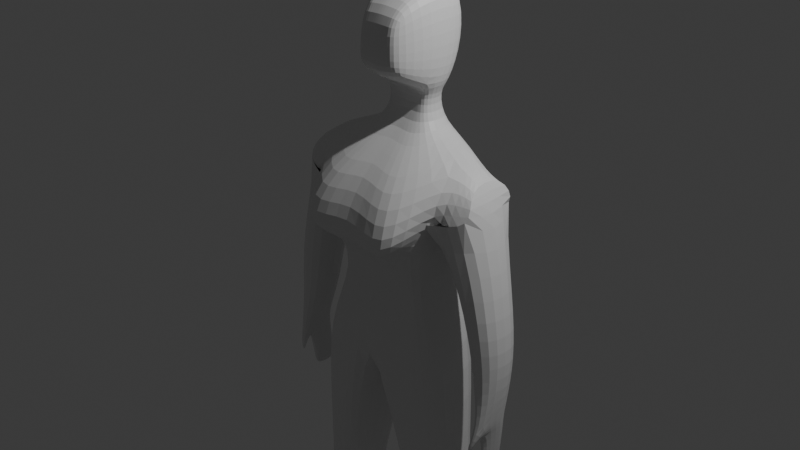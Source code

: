 # Source: FemalePedestrian.blend  (saved by Blender 4.0.36; exported with 4.5.12 LTS)
import bpy
from mathutils import Matrix  # noqa: F401  (used for matrix-valued properties, if any)

bpy.ops.wm.read_factory_settings(use_empty=True)
scene = bpy.context.scene
scene.name = 'Scene'

# ---- collections
col_collection = bpy.data.collections.new('Collection'); scene.collection.children.link(col_collection)

# ---- materials (node trees are filled in below, after node groups)
mat_material = bpy.data.materials.new('Material')
mat_material.alpha_threshold = 0.0
mat_material.use_transparent_shadow = False
mat_material.roughness = 0.5
mat_material.line_color = (0.0, 0.0, 0.0, 1.0)

# ---- material node trees
mat_material.use_nodes = True; mat_material.node_tree.nodes.clear()
_N = mat_material.node_tree.nodes; _L = mat_material.node_tree.links
n0 = _N.new('ShaderNodeOutputMaterial'); n0.name = 'Material Output'; n0.location = (300, 300)
n1 = _N.new('ShaderNodeBsdfPrincipled'); n1.name = 'Principled BSDF'; n1.location = (10, 300)
n1.inputs[3].default_value = 1.45
_L.new(n1.outputs[0], n0.inputs[0])
n0.is_active_output = True

# ---- world
world_world = bpy.data.worlds.new('World'); scene.world = world_world
world_world.use_nodes = True; world_world.node_tree.nodes.clear()
_N = world_world.node_tree.nodes; _L = world_world.node_tree.links
n0 = _N.new('ShaderNodeOutputWorld'); n0.name = 'World Output'; n0.location = (300, 300)
n1 = _N.new('ShaderNodeBackground'); n1.name = 'Background'; n1.location = (10, 300)
n1.inputs[0].default_value = (0.05088, 0.05088, 0.05088, 1.0)
_L.new(n1.outputs[0], n0.inputs[0])
n0.is_active_output = True
world_world.color = (0.05088, 0.05088, 0.05088)
world_world.use_sun_shadow = False
world_world.sun_shadow_jitter_overblur = 0.0

# ---- cameras
cam_camera = bpy.data.cameras.new('Camera')
cam_camera.clip_end = 100.0
cam_camera.ortho_scale = 7.314

# ---- lights
light_light = bpy.data.lights.new('Light', 'POINT')
light_light.transmission_factor = 0.0
light_light.use_soft_falloff = False
light_light.energy = 1000.0
light_light.shadow_soft_size = 0.1
light_light.shadow_maximum_resolution = 0.006
light_light.use_absolute_resolution = True

# ---- meshes
me_cube = bpy.data.meshes.new('Cube')
me_cube.from_pydata([(0.8901, 0.3645, 0.8227), (0.6782, 0.467, -0.0009682), (0.8867, -0.06602, 0.8326), (0.6768, -0.4419, -0.0009685), (0.0, 0.6084, 0.8947), (0.0, 0.575, -0.0009682), (0.0, -0.4344, 0.6998), (0.0, -0.5532, -0.03839), (0.7362, 0.463, -0.9936), (0.8962, -0.416, -1.315), (0.0, 0.6308, -1.183), (0.0, -0.5977, -1.224), (0.8899, 0.3071, -2.675), (0.8899, -0.3071, -2.675), (0.388, 0.4277, -2.675), (0.388, -0.4277, -2.675), (0.6502, 0.2542, -4.812), (0.519, -0.2452, -4.804), (1.062, 0.2405, -4.804), (1.068, -0.2932, -4.804), (0.718, 0.3938, 0.2536), (0.0, -0.7334, 0.08436), (0.6947, -0.364, 0.3088), (0.0, 0.599, 0.2373), (1.008, 0.3938, 0.7111), (1.019, -0.1157, 0.7025), (1.225, 0.3938, 0.4219), (1.228, -0.2001, 0.3692), (0.0, 0.674, 1.821), (0.3604, 0.5584, 1.816), (0.4068, 0.07516, 1.816), (0.0, -0.3031, -0.5805), (0.0, 0.2644, -0.5743), (0.541, 0.3463, -0.5235), (0.4827, -0.294, -0.5976), (0.6502, 0.2542, -5.103), (0.519, -0.2452, -5.096), (1.062, 0.2405, -5.096), (1.068, -0.2932, -5.096), (0.6212, -1.059, -4.926), (1.166, -0.9612, -4.926), (0.591, -1.034, -5.096), (1.135, -0.936, -5.096), (1.002, -0.2287, -4.695), (0.9986, 0.1854, -4.695), (0.6777, 0.2003, -4.7), (0.5819, -0.1984, -4.695), (0.2825, 0.06839, 1.0), (0.0, 0.05815, 1.015), (0.282, 0.3768, 1.0), (0.0, 0.4986, 1.015), (0.3663, 0.04805, 1.446), (0.0, 0.05821, 1.452), (0.3663, 0.3566, 1.446), (0.0, 0.4986, 1.451), (0.718, 0.3938, 0.2536), (0.0, -0.7334, 0.08436), (0.6947, -0.364, 0.3088), (0.0, 0.599, 0.2373), (1.008, 0.3938, 0.7111), (1.019, -0.1157, 0.7025), (1.225, 0.3938, 0.4219), (1.228, -0.2001, 0.3692), (1.271, 0.1605, -1.723), (1.32, -0.2419, -1.774), (1.462, 0.1597, -1.701), (1.421, -0.2396, -1.756), (1.288, 0.1733, -2.284), (1.288, -0.1039, -2.284), (1.364, 0.186, -2.284), (1.364, -0.1165, -2.284), (1.044, 0.3206, -0.6697), (1.044, -0.2512, -0.6697), (1.467, -0.2512, -0.651), (1.467, 0.3206, -0.651), (0.0, 0.6796, 2.428), (0.3281, 0.552, 2.376), (0.0, 0.04371, 2.457), (0.3525, 0.04809, 2.389), (0.2578, -0.3095, 1.625), (0.0, -0.315, 1.556), (0.0, -0.3155, 1.817), (0.2678, -0.309, 1.809), (0.2315, -0.2957, 2.176), (0.0, -0.3023, 2.184), (0.2596, 0.1081, 1.361), (0.0, 0.09822, 1.368), (0.0, 0.4128, 1.368), (0.26, 0.328, 1.361), (0.3391, 0.5586, -0.0009682), (0.4694, -0.719, 0.5268), (0.3177, -0.5291, -0.09269), (0.1832, 0.05313, 1.449), (0.445, 0.4864, 0.8587), (0.2254, 0.8795, -1.117), (0.4133, -0.5078, -1.262), (0.639, 0.3674, -2.675), (0.639, -0.3674, -2.675), (0.8562, 0.2473, -4.808), (0.7933, -0.2692, -4.804), (0.359, 0.5367, 0.2501), (0.6721, -0.9426, -0.08155), (0.1802, 0.6162, 1.818), (0.1289, -0.3123, 1.591), (0.3252, 0.2274, -0.5388), (0.2798, -0.1582, -0.6148), (0.8562, 0.2473, -5.1), (0.7933, -0.2692, -5.096), (0.8934, -1.01, -4.926), (0.8632, -0.9849, -5.096), (0.7922, -0.2136, -4.695), (0.8381, 0.1928, -4.697), (0.1412, 0.06327, 1.008), (0.141, 0.4377, 1.008), (0.1831, 0.4276, 1.449), (0.1641, 0.6158, 2.402), (0.1762, 0.0459, 2.423), (0.1339, -0.3123, 1.813), (0.1157, -0.299, 2.18), (0.13, 0.3704, 1.364), (0.1298, 0.1032, 1.364), (1.137, 0.2777, -1.254), (1.496, 0.2777, -1.226), (1.137, -0.2082, -1.254), (1.496, -0.2082, -1.226), (1.291, 0.1477, -2.34), (1.291, -0.07826, -2.34), (1.348, 0.1477, -2.356), (1.348, -0.07826, -2.356), (1.292, -0.1521, -1.813), (1.422, -0.1461, -1.794), (1.44, 0.1668, -1.829), (1.274, 0.1634, -1.847), (1.329, -0.3015, -2.058), (1.287, -0.3024, -2.065), (1.322, -0.2761, -2.07), (1.286, -0.2771, -2.075)], [(58, 55), (57, 56)], [(93, 4, 50, 113), (101, 90, 6, 21), (33, 34, 9, 8), (20, 0, 24, 26), (100, 93, 0, 20), (8, 9, 13, 12), (104, 33, 8, 94), (105, 31, 11, 95), (44, 43, 19, 18), (94, 8, 12, 96), (95, 11, 15, 97), (11, 10, 14, 15), (18, 19, 38, 37), (111, 44, 18, 98), (110, 46, 17, 99), (46, 45, 16, 17), (89, 100, 20, 1), (1, 20, 22, 3), (91, 101, 21, 7), (0, 2, 25, 24), (2, 22, 27, 25), (51, 53, 29, 30), (114, 54, 28, 102), (30, 29, 76, 78), (1, 3, 34, 33), (89, 1, 33, 104), (91, 7, 31, 105), (106, 37, 38, 107), (98, 18, 37, 106), (17, 36, 41, 39), (17, 16, 35, 36), (108, 39, 41, 109), (99, 17, 39, 108), (38, 19, 40, 42), (107, 38, 42, 109), (15, 14, 45, 46), (97, 15, 46, 110), (96, 12, 44, 111), (12, 13, 43, 44), (120, 85, 51, 92), (90, 2, 47, 112), (2, 0, 49, 47), (30, 78, 83, 82), (119, 87, 54, 114), (85, 88, 53, 51), (61, 59, 60, 62), (123, 121, 63, 64), (130, 129, 68, 70), (124, 123, 64, 66), (121, 122, 65, 63), (122, 124, 66, 65), (67, 69, 127, 125), (131, 130, 70, 69), (132, 131, 69, 67), (129, 132, 67, 68), (61, 62, 73, 74), (55, 61, 74, 71), (62, 57, 72, 73), (57, 55, 71, 72), (115, 75, 77, 116), (102, 28, 75, 115), (92, 51, 79, 103), (103, 79, 82, 117), (117, 82, 83, 118), (116, 77, 84, 118), (51, 30, 82, 79), (47, 49, 88, 85), (113, 50, 87, 119), (112, 47, 85, 120), (48, 112, 120, 86), (49, 113, 119, 88), (78, 116, 118, 83), (81, 117, 118, 84), (80, 103, 117, 81), (52, 92, 103, 80), (29, 102, 115, 76), (76, 115, 116, 78), (88, 119, 114, 53), (6, 90, 112, 48), (86, 120, 92, 52), (14, 96, 111, 45), (13, 97, 110, 43), (36, 107, 109, 41), (19, 99, 108, 40), (40, 108, 109, 42), (16, 98, 106, 35), (35, 106, 107, 36), (3, 91, 105, 34), (5, 89, 104, 32), (53, 114, 102, 29), (3, 22, 101, 91), (5, 23, 100, 89), (43, 110, 99, 19), (45, 111, 98, 16), (9, 95, 97, 13), (10, 94, 96, 14), (34, 105, 95, 9), (32, 104, 94, 10), (23, 4, 93, 100), (22, 2, 90, 101), (0, 93, 113, 49), (74, 73, 124, 122), (71, 74, 122, 121), (73, 72, 123, 124), (72, 71, 121, 123), (126, 125, 127, 128), (68, 67, 125, 126), (70, 68, 126, 128), (69, 70, 128, 127), (64, 63, 132, 129), (63, 65, 131, 132), (65, 66, 130, 131), (64, 129, 136, 134), (133, 134, 136, 135), (130, 66, 133, 135), (129, 130, 135, 136), (66, 64, 134, 133)])
_uv = me_cube.uv_layers.new(name='UVMap')
_uv.uv.foreach_set('vector', [0.625, 0.375, 0.625, 0.25, 0.625, 0.25, 0.625, 0.375, 0.4322, 0.875, 0.6267, 0.8636, 0.6284, 0.9773, 0.4322, 1.0, 0.375, 0.5, 0.375, 0.75, 0.375, 0.75, 0.375, 0.5, 0.4322, 0.5, 0.625, 0.5, 0.625, 0.5, 0.4322, 0.5, 0.4322, 0.375, 0.625, 0.375, 0.625, 0.5, 0.4322, 0.5, 0.375, 0.5, 0.375, 0.75, 0.375, 0.75, 0.375, 0.5, 0.375, 0.375, 0.375, 0.5, 0.375, 0.5, 0.375, 0.375, 0.375, 0.875, 0.375, 1.0, 0.375, 1.0, 0.375, 0.875, 0.375, 0.5, 0.375, 0.75, 0.375, 0.75, 0.375, 0.5, 0.375, 0.375, 0.375, 0.5, 0.375, 0.5, 0.375, 0.375, 0.375, 0.875, 0.375, 1.0, 0.375, 1.0, 0.375, 0.875, 0.0, 0.0, 0.0, 0.0, 0.0, 0.0, 0.0, 0.0, 0.375, 0.5, 0.375, 0.75, 0.375, 0.75, 0.375, 0.5, 0.375, 0.375, 0.375, 0.5, 0.375, 0.5, 0.375, 0.375, 0.375, 0.875, 0.375, 1.0, 0.375, 1.0, 0.375, 0.875, 0.0, 0.0, 0.0, 0.0, 0.0, 0.0, 0.0, 0.0, 0.375, 0.375, 0.4322, 0.375, 0.4322, 0.5, 0.375, 0.5, 0.375, 0.5, 0.4322, 0.5, 0.4322, 0.75, 0.375, 0.75, 0.375, 0.875, 0.4322, 0.875, 0.4322, 1.0, 0.375, 1.0, 0.625, 0.5, 0.625, 0.75, 0.625, 0.75, 0.625, 0.5, 0.625, 0.75, 0.4322, 0.75, 0.4322, 0.75, 0.625, 0.75, 0.625, 0.75, 0.625, 0.5, 0.625, 0.5, 0.625, 0.75, 0.625, 0.375, 0.625, 0.25, 0.625, 0.25, 0.625, 0.375, 0.625, 0.75, 0.625, 0.5, 0.625, 0.5, 0.625, 0.75, 0.375, 0.5, 0.375, 0.75, 0.375, 0.75, 0.375, 0.5, 0.375, 0.375, 0.375, 0.5, 0.375, 0.5, 0.375, 0.375, 0.375, 0.875, 0.375, 1.0, 0.375, 1.0, 0.375, 0.875, 0.25, 0.5, 0.375, 0.5, 0.375, 0.75, 0.25, 0.75, 0.375, 0.375, 0.375, 0.5, 0.375, 0.5, 0.375, 0.375, 0.0, 0.0, 0.0, 0.0, 0.0, 0.0, 0.0, 0.0, 0.0, 0.0, 0.0, 0.0, 0.0, 0.0, 0.0, 0.0, 0.375, 0.875, 0.375, 1.0, 0.375, 1.0, 0.375, 0.875, 0.375, 0.875, 0.375, 1.0, 0.375, 1.0, 0.375, 0.875, 0.375, 0.75, 0.375, 0.75, 0.375, 0.75, 0.375, 0.75, 0.25, 0.75, 0.375, 0.75, 0.375, 0.75, 0.25, 0.75, 0.0, 0.0, 0.0, 0.0, 0.0, 0.0, 0.0, 0.0, 0.375, 0.875, 0.375, 1.0, 0.375, 1.0, 0.375, 0.875, 0.375, 0.375, 0.375, 0.5, 0.375, 0.5, 0.375, 0.375, 0.375, 0.5, 0.375, 0.75, 0.375, 0.75, 0.375, 0.5, 0.6267, 0.8636, 0.625, 0.75, 0.625, 0.75, 0.6267, 0.8636, 0.6267, 0.8636, 0.625, 0.75, 0.625, 0.75, 0.6267, 0.8636, 0.625, 0.75, 0.625, 0.5, 0.625, 0.5, 0.625, 0.75, 0.625, 0.75, 0.625, 0.75, 0.625, 0.75, 0.625, 0.75, 0.625, 0.375, 0.625, 0.25, 0.625, 0.25, 0.625, 0.375, 0.625, 0.75, 0.625, 0.5, 0.625, 0.5, 0.625, 0.75, 0.4322, 0.5, 0.625, 0.5, 0.625, 0.75, 0.4322, 0.75, 0.4322, 0.75, 0.4322, 0.5, 0.4322, 0.5, 0.4322, 0.75, 0.4322, 0.75, 0.4322, 0.75, 0.4322, 0.75, 0.4322, 0.75, 0.4322, 0.75, 0.4322, 0.75, 0.4322, 0.75, 0.4322, 0.75, 0.4322, 0.5, 0.4322, 0.5, 0.4322, 0.5, 0.4322, 0.5, 0.4322, 0.5, 0.4322, 0.75, 0.4322, 0.75, 0.4322, 0.5, 0.4322, 0.5, 0.4322, 0.5, 0.4322, 0.5, 0.4322, 0.5, 0.4322, 0.5, 0.4322, 0.75, 0.4322, 0.75, 0.4322, 0.5, 0.4322, 0.5, 0.4322, 0.5, 0.4322, 0.5, 0.4322, 0.5, 0.4322, 0.75, 0.4322, 0.5, 0.4322, 0.5, 0.4322, 0.75, 0.4322, 0.5, 0.4322, 0.75, 0.4322, 0.75, 0.4322, 0.5, 0.4322, 0.5, 0.4322, 0.5, 0.4322, 0.5, 0.4322, 0.5, 0.4322, 0.75, 0.4322, 0.75, 0.4322, 0.75, 0.4322, 0.75, 0.4322, 0.75, 0.4322, 0.5, 0.4322, 0.5, 0.4322, 0.75, 0.75, 0.5, 0.875, 0.5, 0.875, 0.6995, 0.75, 0.7247, 0.625, 0.375, 0.625, 0.25, 0.625, 0.25, 0.625, 0.375, 0.6267, 0.8636, 0.625, 0.75, 0.625, 0.75, 0.6267, 0.8636, 0.6267, 0.8636, 0.625, 0.75, 0.625, 0.75, 0.6267, 0.8636, 0.6267, 0.8636, 0.625, 0.75, 0.625, 0.75, 0.6267, 0.8636, 0.75, 0.7247, 0.875, 0.6995, 0.875, 0.6995, 0.75, 0.7247, 0.625, 0.75, 0.625, 0.75, 0.625, 0.75, 0.625, 0.75, 0.625, 0.75, 0.625, 0.5, 0.625, 0.5, 0.625, 0.75, 0.625, 0.375, 0.625, 0.25, 0.625, 0.25, 0.625, 0.375, 0.6267, 0.8636, 0.625, 0.75, 0.625, 0.75, 0.6267, 0.8636, 0.6284, 0.9773, 0.6267, 0.8636, 0.6267, 0.8636, 0.6284, 0.9773, 0.625, 0.5, 0.625, 0.375, 0.625, 0.375, 0.625, 0.5, 0.625, 0.75, 0.75, 0.7247, 0.75, 0.7247, 0.625, 0.75, 0.6284, 0.9773, 0.6267, 0.8636, 0.6267, 0.8636, 0.6284, 0.9773, 0.6284, 0.9773, 0.6267, 0.8636, 0.6267, 0.8636, 0.6284, 0.9773, 0.6284, 0.9773, 0.6267, 0.8636, 0.6267, 0.8636, 0.6284, 0.9773, 0.625, 0.5, 0.625, 0.375, 0.625, 0.375, 0.625, 0.5, 0.625, 0.5, 0.75, 0.5, 0.75, 0.7247, 0.625, 0.75, 0.625, 0.5, 0.625, 0.375, 0.625, 0.375, 0.625, 0.5, 0.6284, 0.9773, 0.6267, 0.8636, 0.6267, 0.8636, 0.6284, 0.9773, 0.6284, 0.9773, 0.6267, 0.8636, 0.6267, 0.8636, 0.6284, 0.9773, 0.375, 0.25, 0.375, 0.375, 0.375, 0.375, 0.375, 0.25, 0.375, 0.75, 0.375, 0.875, 0.375, 0.875, 0.375, 0.75, 0.125, 0.75, 0.25, 0.75, 0.25, 0.75, 0.125, 0.75, 0.375, 0.75, 0.375, 0.875, 0.375, 0.875, 0.375, 0.75, 0.375, 0.75, 0.375, 0.875, 0.375, 0.875, 0.375, 0.75, 0.375, 0.25, 0.375, 0.375, 0.375, 0.375, 0.375, 0.25, 0.125, 0.5, 0.25, 0.5, 0.25, 0.75, 0.125, 0.75, 0.375, 0.75, 0.375, 0.875, 0.375, 0.875, 0.375, 0.75, 0.375, 0.25, 0.375, 0.375, 0.375, 0.375, 0.375, 0.25, 0.625, 0.5, 0.625, 0.375, 0.625, 0.375, 0.625, 0.5, 0.375, 0.75, 0.4322, 0.75, 0.4322, 0.875, 0.375, 0.875, 0.375, 0.25, 0.4322, 0.25, 0.4322, 0.375, 0.375, 0.375, 0.375, 0.75, 0.375, 0.875, 0.375, 0.875, 0.375, 0.75, 0.375, 0.25, 0.375, 0.375, 0.375, 0.375, 0.375, 0.25, 0.375, 0.75, 0.375, 0.875, 0.375, 0.875, 0.375, 0.75, 0.375, 0.25, 0.375, 0.375, 0.375, 0.375, 0.375, 0.25, 0.375, 0.75, 0.375, 0.875, 0.375, 0.875, 0.375, 0.75, 0.375, 0.25, 0.375, 0.375, 0.375, 0.375, 0.375, 0.25, 0.4322, 0.25, 0.625, 0.25, 0.625, 0.375, 0.4322, 0.375, 0.4322, 0.75, 0.625, 0.75, 0.6267, 0.8636, 0.4322, 0.875, 0.625, 0.5, 0.625, 0.375, 0.625, 0.375, 0.625, 0.5, 0.4322, 0.5, 0.4322, 0.75, 0.4322, 0.75, 0.4322, 0.5, 0.4322, 0.5, 0.4322, 0.5, 0.4322, 0.5, 0.4322, 0.5, 0.4322, 0.75, 0.4322, 0.75, 0.4322, 0.75, 0.4322, 0.75, 0.4322, 0.75, 0.4322, 0.5, 0.4322, 0.5, 0.4322, 0.75, 0.4322, 0.75, 0.4322, 0.5, 0.4322, 0.5, 0.4322, 0.75, 0.4322, 0.75, 0.4322, 0.5, 0.4322, 0.5, 0.4322, 0.75, 0.4322, 0.75, 0.4322, 0.75, 0.4322, 0.75, 0.4322, 0.75, 0.4322, 0.5, 0.4322, 0.75, 0.4322, 0.75, 0.4322, 0.5, 0.4322, 0.75, 0.4322, 0.5, 0.4322, 0.5, 0.4322, 0.75, 0.4322, 0.5, 0.4322, 0.5, 0.4322, 0.5, 0.4322, 0.5, 0.4322, 0.5, 0.4322, 0.75, 0.4322, 0.75, 0.4322, 0.5, 0.4322, 0.75, 0.4322, 0.75, 0.4322, 0.75, 0.4322, 0.75, 0.4322, 0.75, 0.4322, 0.75, 0.4322, 0.75, 0.4322, 0.75, 0.4322, 0.75, 0.4322, 0.75, 0.4322, 0.75, 0.4322, 0.75, 0.4322, 0.75, 0.4322, 0.75, 0.4322, 0.75, 0.4322, 0.75, 0.4322, 0.75, 0.4322, 0.75, 0.4322, 0.75, 0.4322, 0.75])
me_cube.materials.append(mat_material)
me_cube.use_mirror_vertex_groups = False
me_cube.update()

# ---- objects
ob_cube = bpy.data.objects.new('Cube', me_cube)
ob_light = bpy.data.objects.new('Light', light_light)
ob_camera = bpy.data.objects.new('Camera', cam_camera)

# ---- transforms, parenting, visibility, modifiers, constraints
ob_cube.location = (0.0, 0.0, 0.0)
ob_cube.lock_rotations_4d = False
ob_cube.empty_display_type = 'ARROWS'
ob_cube.lineart.crease_threshold = 0.0
_m = ob_cube.modifiers.new('Mirror', 'MIRROR')
_m.use_clip = True
_m = ob_cube.modifiers.new('Subdivision', 'SUBSURF')
_m.levels = 2
ob_light.location = (4.076, 1.005, 5.904)
ob_light.rotation_euler = (0.6503, 0.05522, 1.866)
ob_light.lock_rotations_4d = False
ob_light.empty_display_type = 'ARROWS'
ob_light.color = (0.0, 0.0, 0.0, 0.0)
ob_light.lineart.crease_threshold = 0.0
ob_camera.location = (7.359, -6.926, 4.958)
ob_camera.rotation_euler = (1.109, 0.0, 0.8149)
ob_camera.lock_rotations_4d = False
ob_camera.empty_display_type = 'ARROWS'
ob_camera.color = (0.0, 0.0, 0.0, 0.0)
ob_camera.display_type = 'WIRE'
ob_camera.lineart.crease_threshold = 0.0

# ---- collection membership
col_collection.objects.link(ob_cube)
col_collection.objects.link(ob_light)
col_collection.objects.link(ob_camera)

# ---- scene / render settings (as saved in the file)
scene.camera = ob_camera
scene.frame_start = 1; scene.frame_end = 250; scene.frame_set(1)
scene.render.engine = 'BLENDER_EEVEE_NEXT'
scene.cycles.sampling_pattern = 'TABULATED_SOBOL'
bpy.context.view_layer.update()
